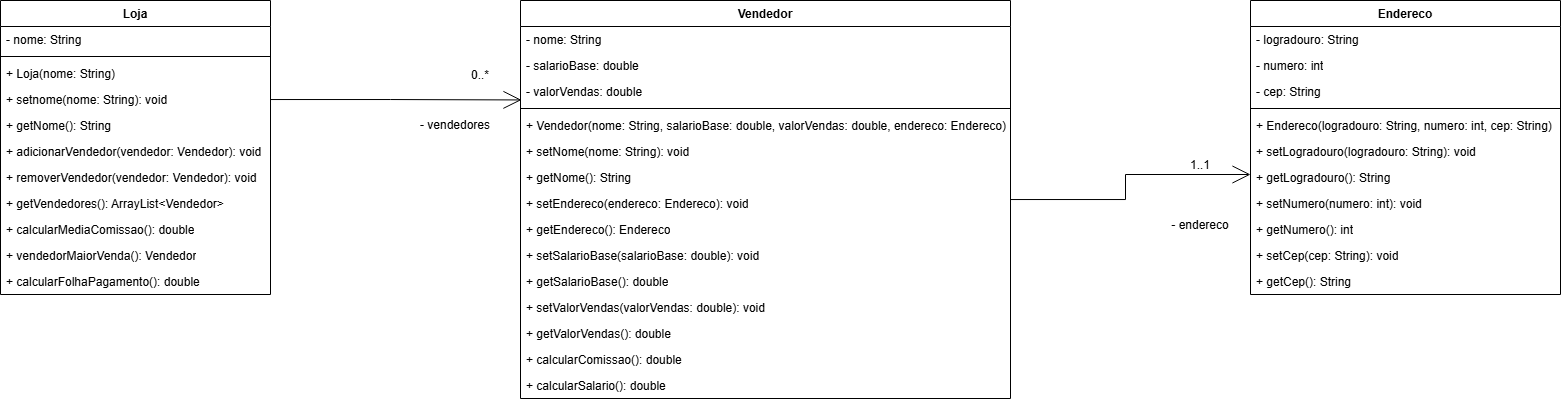

The diagram above was exported from draw.io. Its source (the exported page's mxGraphModel, read from the mxfile embedded in the PNG):
<mxGraphModel dx="1525" dy="440" grid="1" gridSize="10" guides="1" tooltips="1" connect="1" arrows="1" fold="1" page="1" pageScale="1" pageWidth="827" pageHeight="1169" math="0" shadow="0">
  <root>
    <mxCell id="0" />
    <mxCell id="1" parent="0" />
    <mxCell id="G9ibjAIGdfp2mUjPd7Ty-1" parent="1" style="swimlane;fontStyle=1;align=center;verticalAlign=top;childLayout=stackLayout;horizontal=1;startSize=26;horizontalStack=0;resizeParent=1;resizeParentMax=0;resizeLast=0;collapsible=1;marginBottom=0;whiteSpace=wrap;html=1;" value="Vendedor" vertex="1">
      <mxGeometry height="398" width="490" x="250" y="390" as="geometry" />
    </mxCell>
    <mxCell id="G9ibjAIGdfp2mUjPd7Ty-2" parent="G9ibjAIGdfp2mUjPd7Ty-1" style="text;strokeColor=none;fillColor=none;align=left;verticalAlign=top;spacingLeft=4;spacingRight=4;overflow=hidden;rotatable=0;points=[[0,0.5],[1,0.5]];portConstraint=eastwest;whiteSpace=wrap;html=1;" value="- nome: String&lt;span style=&quot;white-space: pre;&quot;&gt;&#09;&lt;/span&gt;" vertex="1">
      <mxGeometry height="26" width="490" y="26" as="geometry" />
    </mxCell>
    <mxCell id="G9ibjAIGdfp2mUjPd7Ty-23" parent="G9ibjAIGdfp2mUjPd7Ty-1" style="text;strokeColor=none;fillColor=none;align=left;verticalAlign=top;spacingLeft=4;spacingRight=4;overflow=hidden;rotatable=0;points=[[0,0.5],[1,0.5]];portConstraint=eastwest;whiteSpace=wrap;html=1;" value="- salarioBase: double" vertex="1">
      <mxGeometry height="26" width="490" y="52" as="geometry" />
    </mxCell>
    <mxCell id="G9ibjAIGdfp2mUjPd7Ty-22" parent="G9ibjAIGdfp2mUjPd7Ty-1" style="text;strokeColor=none;fillColor=none;align=left;verticalAlign=top;spacingLeft=4;spacingRight=4;overflow=hidden;rotatable=0;points=[[0,0.5],[1,0.5]];portConstraint=eastwest;whiteSpace=wrap;html=1;" value="- valorVendas: double" vertex="1">
      <mxGeometry height="26" width="490" y="78" as="geometry" />
    </mxCell>
    <mxCell id="G9ibjAIGdfp2mUjPd7Ty-3" parent="G9ibjAIGdfp2mUjPd7Ty-1" style="line;strokeWidth=1;fillColor=none;align=left;verticalAlign=middle;spacingTop=-1;spacingLeft=3;spacingRight=3;rotatable=0;labelPosition=right;points=[];portConstraint=eastwest;strokeColor=inherit;" value="" vertex="1">
      <mxGeometry height="8" width="490" y="104" as="geometry" />
    </mxCell>
    <mxCell id="G9ibjAIGdfp2mUjPd7Ty-4" parent="G9ibjAIGdfp2mUjPd7Ty-1" style="text;strokeColor=none;fillColor=none;align=left;verticalAlign=top;spacingLeft=4;spacingRight=4;overflow=hidden;rotatable=0;points=[[0,0.5],[1,0.5]];portConstraint=eastwest;whiteSpace=wrap;html=1;" value="+ Vendedor(nome: String, salarioBase: double, valorVendas: double, endereco: Endereco)" vertex="1">
      <mxGeometry height="26" width="490" y="112" as="geometry" />
    </mxCell>
    <mxCell id="G9ibjAIGdfp2mUjPd7Ty-31" parent="G9ibjAIGdfp2mUjPd7Ty-1" style="text;strokeColor=none;fillColor=none;align=left;verticalAlign=top;spacingLeft=4;spacingRight=4;overflow=hidden;rotatable=0;points=[[0,0.5],[1,0.5]];portConstraint=eastwest;whiteSpace=wrap;html=1;" value="+ setNome(nome: String): void" vertex="1">
      <mxGeometry height="26" width="490" y="138" as="geometry" />
    </mxCell>
    <mxCell id="G9ibjAIGdfp2mUjPd7Ty-30" parent="G9ibjAIGdfp2mUjPd7Ty-1" style="text;strokeColor=none;fillColor=none;align=left;verticalAlign=top;spacingLeft=4;spacingRight=4;overflow=hidden;rotatable=0;points=[[0,0.5],[1,0.5]];portConstraint=eastwest;whiteSpace=wrap;html=1;" value="+ getNome(): String&lt;span style=&quot;white-space: pre;&quot;&gt;&#09;&#09;&lt;span style=&quot;white-space: pre;&quot;&gt;&#09;&#09;&lt;span style=&quot;white-space: pre;&quot;&gt;&#09;&lt;/span&gt;&lt;span style=&quot;white-space: pre;&quot;&gt;&#09;&lt;/span&gt;&lt;/span&gt;&lt;/span&gt;" vertex="1">
      <mxGeometry height="26" width="490" y="164" as="geometry" />
    </mxCell>
    <mxCell id="G9ibjAIGdfp2mUjPd7Ty-29" parent="G9ibjAIGdfp2mUjPd7Ty-1" style="text;strokeColor=none;fillColor=none;align=left;verticalAlign=top;spacingLeft=4;spacingRight=4;overflow=hidden;rotatable=0;points=[[0,0.5],[1,0.5]];portConstraint=eastwest;whiteSpace=wrap;html=1;" value="+ setEndereco(endereco: Endereco): void" vertex="1">
      <mxGeometry height="26" width="490" y="190" as="geometry" />
    </mxCell>
    <mxCell id="G9ibjAIGdfp2mUjPd7Ty-28" parent="G9ibjAIGdfp2mUjPd7Ty-1" style="text;strokeColor=none;fillColor=none;align=left;verticalAlign=top;spacingLeft=4;spacingRight=4;overflow=hidden;rotatable=0;points=[[0,0.5],[1,0.5]];portConstraint=eastwest;whiteSpace=wrap;html=1;" value="+ getEndereco(): Endereco" vertex="1">
      <mxGeometry height="26" width="490" y="216" as="geometry" />
    </mxCell>
    <mxCell id="G9ibjAIGdfp2mUjPd7Ty-27" parent="G9ibjAIGdfp2mUjPd7Ty-1" style="text;strokeColor=none;fillColor=none;align=left;verticalAlign=top;spacingLeft=4;spacingRight=4;overflow=hidden;rotatable=0;points=[[0,0.5],[1,0.5]];portConstraint=eastwest;whiteSpace=wrap;html=1;" value="+ setSalarioBase(salarioBase: double): void" vertex="1">
      <mxGeometry height="26" width="490" y="242" as="geometry" />
    </mxCell>
    <mxCell id="G9ibjAIGdfp2mUjPd7Ty-26" parent="G9ibjAIGdfp2mUjPd7Ty-1" style="text;strokeColor=none;fillColor=none;align=left;verticalAlign=top;spacingLeft=4;spacingRight=4;overflow=hidden;rotatable=0;points=[[0,0.5],[1,0.5]];portConstraint=eastwest;whiteSpace=wrap;html=1;" value="+ getSalarioBase(): double" vertex="1">
      <mxGeometry height="26" width="490" y="268" as="geometry" />
    </mxCell>
    <mxCell id="G9ibjAIGdfp2mUjPd7Ty-25" parent="G9ibjAIGdfp2mUjPd7Ty-1" style="text;strokeColor=none;fillColor=none;align=left;verticalAlign=top;spacingLeft=4;spacingRight=4;overflow=hidden;rotatable=0;points=[[0,0.5],[1,0.5]];portConstraint=eastwest;whiteSpace=wrap;html=1;" value="+ setValorVendas(valorVendas: double): void" vertex="1">
      <mxGeometry height="26" width="490" y="294" as="geometry" />
    </mxCell>
    <mxCell id="G9ibjAIGdfp2mUjPd7Ty-24" parent="G9ibjAIGdfp2mUjPd7Ty-1" style="text;strokeColor=none;fillColor=none;align=left;verticalAlign=top;spacingLeft=4;spacingRight=4;overflow=hidden;rotatable=0;points=[[0,0.5],[1,0.5]];portConstraint=eastwest;whiteSpace=wrap;html=1;" value="+ getValorVendas(): double" vertex="1">
      <mxGeometry height="26" width="490" y="320" as="geometry" />
    </mxCell>
    <mxCell id="G9ibjAIGdfp2mUjPd7Ty-33" parent="G9ibjAIGdfp2mUjPd7Ty-1" style="text;strokeColor=none;fillColor=none;align=left;verticalAlign=top;spacingLeft=4;spacingRight=4;overflow=hidden;rotatable=0;points=[[0,0.5],[1,0.5]];portConstraint=eastwest;whiteSpace=wrap;html=1;" value="+ calcularComissao(): double" vertex="1">
      <mxGeometry height="26" width="490" y="346" as="geometry" />
    </mxCell>
    <mxCell id="G9ibjAIGdfp2mUjPd7Ty-32" parent="G9ibjAIGdfp2mUjPd7Ty-1" style="text;strokeColor=none;fillColor=none;align=left;verticalAlign=top;spacingLeft=4;spacingRight=4;overflow=hidden;rotatable=0;points=[[0,0.5],[1,0.5]];portConstraint=eastwest;whiteSpace=wrap;html=1;" value="+ calcularSalario(): double" vertex="1">
      <mxGeometry height="26" width="490" y="372" as="geometry" />
    </mxCell>
    <mxCell id="G9ibjAIGdfp2mUjPd7Ty-5" parent="1" style="swimlane;fontStyle=1;align=center;verticalAlign=top;childLayout=stackLayout;horizontal=1;startSize=26;horizontalStack=0;resizeParent=1;resizeParentMax=0;resizeLast=0;collapsible=1;marginBottom=0;whiteSpace=wrap;html=1;" value="Loja" vertex="1">
      <mxGeometry height="294" width="270" x="-270" y="390" as="geometry" />
    </mxCell>
    <mxCell id="G9ibjAIGdfp2mUjPd7Ty-6" parent="G9ibjAIGdfp2mUjPd7Ty-5" style="text;strokeColor=none;fillColor=none;align=left;verticalAlign=top;spacingLeft=4;spacingRight=4;overflow=hidden;rotatable=0;points=[[0,0.5],[1,0.5]];portConstraint=eastwest;whiteSpace=wrap;html=1;" value="- nome: String" vertex="1">
      <mxGeometry height="26" width="270" y="26" as="geometry" />
    </mxCell>
    <mxCell id="G9ibjAIGdfp2mUjPd7Ty-7" parent="G9ibjAIGdfp2mUjPd7Ty-5" style="line;strokeWidth=1;fillColor=none;align=left;verticalAlign=middle;spacingTop=-1;spacingLeft=3;spacingRight=3;rotatable=0;labelPosition=right;points=[];portConstraint=eastwest;strokeColor=inherit;" value="" vertex="1">
      <mxGeometry height="8" width="270" y="52" as="geometry" />
    </mxCell>
    <mxCell id="G9ibjAIGdfp2mUjPd7Ty-8" parent="G9ibjAIGdfp2mUjPd7Ty-5" style="text;strokeColor=none;fillColor=none;align=left;verticalAlign=top;spacingLeft=4;spacingRight=4;overflow=hidden;rotatable=0;points=[[0,0.5],[1,0.5]];portConstraint=eastwest;whiteSpace=wrap;html=1;" value="+ Loja(nome: String)" vertex="1">
      <mxGeometry height="26" width="270" y="60" as="geometry" />
    </mxCell>
    <mxCell id="G9ibjAIGdfp2mUjPd7Ty-41" parent="G9ibjAIGdfp2mUjPd7Ty-5" style="text;strokeColor=none;fillColor=none;align=left;verticalAlign=top;spacingLeft=4;spacingRight=4;overflow=hidden;rotatable=0;points=[[0,0.5],[1,0.5]];portConstraint=eastwest;whiteSpace=wrap;html=1;" value="+ setnome(nome: String): void" vertex="1">
      <mxGeometry height="26" width="270" y="86" as="geometry" />
    </mxCell>
    <mxCell id="G9ibjAIGdfp2mUjPd7Ty-40" parent="G9ibjAIGdfp2mUjPd7Ty-5" style="text;strokeColor=none;fillColor=none;align=left;verticalAlign=top;spacingLeft=4;spacingRight=4;overflow=hidden;rotatable=0;points=[[0,0.5],[1,0.5]];portConstraint=eastwest;whiteSpace=wrap;html=1;" value="+ getNome(): String" vertex="1">
      <mxGeometry height="26" width="270" y="112" as="geometry" />
    </mxCell>
    <mxCell id="G9ibjAIGdfp2mUjPd7Ty-39" parent="G9ibjAIGdfp2mUjPd7Ty-5" style="text;strokeColor=none;fillColor=none;align=left;verticalAlign=top;spacingLeft=4;spacingRight=4;overflow=hidden;rotatable=0;points=[[0,0.5],[1,0.5]];portConstraint=eastwest;whiteSpace=wrap;html=1;" value="+ adicionarVendedor(vendedor: Vendedor): void" vertex="1">
      <mxGeometry height="26" width="270" y="138" as="geometry" />
    </mxCell>
    <mxCell id="G9ibjAIGdfp2mUjPd7Ty-38" parent="G9ibjAIGdfp2mUjPd7Ty-5" style="text;strokeColor=none;fillColor=none;align=left;verticalAlign=top;spacingLeft=4;spacingRight=4;overflow=hidden;rotatable=0;points=[[0,0.5],[1,0.5]];portConstraint=eastwest;whiteSpace=wrap;html=1;" value="+ removerVendedor(vendedor: Vendedor): void" vertex="1">
      <mxGeometry height="26" width="270" y="164" as="geometry" />
    </mxCell>
    <mxCell id="G9ibjAIGdfp2mUjPd7Ty-37" parent="G9ibjAIGdfp2mUjPd7Ty-5" style="text;strokeColor=none;fillColor=none;align=left;verticalAlign=top;spacingLeft=4;spacingRight=4;overflow=hidden;rotatable=0;points=[[0,0.5],[1,0.5]];portConstraint=eastwest;whiteSpace=wrap;html=1;" value="+ getVendedores(): ArrayList&amp;lt;Vendedor&amp;gt;" vertex="1">
      <mxGeometry height="26" width="270" y="190" as="geometry" />
    </mxCell>
    <mxCell id="G9ibjAIGdfp2mUjPd7Ty-36" parent="G9ibjAIGdfp2mUjPd7Ty-5" style="text;strokeColor=none;fillColor=none;align=left;verticalAlign=top;spacingLeft=4;spacingRight=4;overflow=hidden;rotatable=0;points=[[0,0.5],[1,0.5]];portConstraint=eastwest;whiteSpace=wrap;html=1;" value="+ calcularMediaComissao(): double" vertex="1">
      <mxGeometry height="26" width="270" y="216" as="geometry" />
    </mxCell>
    <mxCell id="G9ibjAIGdfp2mUjPd7Ty-35" parent="G9ibjAIGdfp2mUjPd7Ty-5" style="text;strokeColor=none;fillColor=none;align=left;verticalAlign=top;spacingLeft=4;spacingRight=4;overflow=hidden;rotatable=0;points=[[0,0.5],[1,0.5]];portConstraint=eastwest;whiteSpace=wrap;html=1;" value="+ vendedorMaiorVenda(): Vendedor" vertex="1">
      <mxGeometry height="26" width="270" y="242" as="geometry" />
    </mxCell>
    <mxCell id="G9ibjAIGdfp2mUjPd7Ty-34" parent="G9ibjAIGdfp2mUjPd7Ty-5" style="text;strokeColor=none;fillColor=none;align=left;verticalAlign=top;spacingLeft=4;spacingRight=4;overflow=hidden;rotatable=0;points=[[0,0.5],[1,0.5]];portConstraint=eastwest;whiteSpace=wrap;html=1;" value="+ calcularFolhaPagamento(): double" vertex="1">
      <mxGeometry height="26" width="270" y="268" as="geometry" />
    </mxCell>
    <mxCell id="G9ibjAIGdfp2mUjPd7Ty-9" parent="1" style="swimlane;fontStyle=1;align=center;verticalAlign=top;childLayout=stackLayout;horizontal=1;startSize=26;horizontalStack=0;resizeParent=1;resizeParentMax=0;resizeLast=0;collapsible=1;marginBottom=0;whiteSpace=wrap;html=1;" value="Endereco" vertex="1">
      <mxGeometry height="294" width="310" x="980" y="390" as="geometry" />
    </mxCell>
    <mxCell id="G9ibjAIGdfp2mUjPd7Ty-10" parent="G9ibjAIGdfp2mUjPd7Ty-9" style="text;strokeColor=none;fillColor=none;align=left;verticalAlign=top;spacingLeft=4;spacingRight=4;overflow=hidden;rotatable=0;points=[[0,0.5],[1,0.5]];portConstraint=eastwest;whiteSpace=wrap;html=1;" value="- logradouro: String" vertex="1">
      <mxGeometry height="26" width="310" y="26" as="geometry" />
    </mxCell>
    <mxCell id="G9ibjAIGdfp2mUjPd7Ty-15" parent="G9ibjAIGdfp2mUjPd7Ty-9" style="text;strokeColor=none;fillColor=none;align=left;verticalAlign=top;spacingLeft=4;spacingRight=4;overflow=hidden;rotatable=0;points=[[0,0.5],[1,0.5]];portConstraint=eastwest;whiteSpace=wrap;html=1;" value="- numero: int" vertex="1">
      <mxGeometry height="26" width="310" y="52" as="geometry" />
    </mxCell>
    <mxCell id="G9ibjAIGdfp2mUjPd7Ty-14" parent="G9ibjAIGdfp2mUjPd7Ty-9" style="text;strokeColor=none;fillColor=none;align=left;verticalAlign=top;spacingLeft=4;spacingRight=4;overflow=hidden;rotatable=0;points=[[0,0.5],[1,0.5]];portConstraint=eastwest;whiteSpace=wrap;html=1;" value="- cep: String" vertex="1">
      <mxGeometry height="26" width="310" y="78" as="geometry" />
    </mxCell>
    <mxCell id="G9ibjAIGdfp2mUjPd7Ty-11" parent="G9ibjAIGdfp2mUjPd7Ty-9" style="line;strokeWidth=1;fillColor=none;align=left;verticalAlign=middle;spacingTop=-1;spacingLeft=3;spacingRight=3;rotatable=0;labelPosition=right;points=[];portConstraint=eastwest;strokeColor=inherit;" value="" vertex="1">
      <mxGeometry height="8" width="310" y="104" as="geometry" />
    </mxCell>
    <mxCell id="G9ibjAIGdfp2mUjPd7Ty-12" parent="G9ibjAIGdfp2mUjPd7Ty-9" style="text;strokeColor=none;fillColor=none;align=left;verticalAlign=top;spacingLeft=4;spacingRight=4;overflow=hidden;rotatable=0;points=[[0,0.5],[1,0.5]];portConstraint=eastwest;whiteSpace=wrap;html=1;" value="+ Endereco(logradouro: String, numero: int, cep: String)" vertex="1">
      <mxGeometry height="26" width="310" y="112" as="geometry" />
    </mxCell>
    <mxCell id="G9ibjAIGdfp2mUjPd7Ty-21" parent="G9ibjAIGdfp2mUjPd7Ty-9" style="text;strokeColor=none;fillColor=none;align=left;verticalAlign=top;spacingLeft=4;spacingRight=4;overflow=hidden;rotatable=0;points=[[0,0.5],[1,0.5]];portConstraint=eastwest;whiteSpace=wrap;html=1;" value="+ setLogradouro(logradouro: String): void" vertex="1">
      <mxGeometry height="26" width="310" y="138" as="geometry" />
    </mxCell>
    <mxCell id="G9ibjAIGdfp2mUjPd7Ty-20" parent="G9ibjAIGdfp2mUjPd7Ty-9" style="text;strokeColor=none;fillColor=none;align=left;verticalAlign=top;spacingLeft=4;spacingRight=4;overflow=hidden;rotatable=0;points=[[0,0.5],[1,0.5]];portConstraint=eastwest;whiteSpace=wrap;html=1;" value="+ getLogradouro(): String" vertex="1">
      <mxGeometry height="26" width="310" y="164" as="geometry" />
    </mxCell>
    <mxCell id="G9ibjAIGdfp2mUjPd7Ty-19" parent="G9ibjAIGdfp2mUjPd7Ty-9" style="text;strokeColor=none;fillColor=none;align=left;verticalAlign=top;spacingLeft=4;spacingRight=4;overflow=hidden;rotatable=0;points=[[0,0.5],[1,0.5]];portConstraint=eastwest;whiteSpace=wrap;html=1;" value="+ setNumero(numero: int): void" vertex="1">
      <mxGeometry height="26" width="310" y="190" as="geometry" />
    </mxCell>
    <mxCell id="G9ibjAIGdfp2mUjPd7Ty-18" parent="G9ibjAIGdfp2mUjPd7Ty-9" style="text;strokeColor=none;fillColor=none;align=left;verticalAlign=top;spacingLeft=4;spacingRight=4;overflow=hidden;rotatable=0;points=[[0,0.5],[1,0.5]];portConstraint=eastwest;whiteSpace=wrap;html=1;" value="+ getNumero(): int" vertex="1">
      <mxGeometry height="26" width="310" y="216" as="geometry" />
    </mxCell>
    <mxCell id="G9ibjAIGdfp2mUjPd7Ty-17" parent="G9ibjAIGdfp2mUjPd7Ty-9" style="text;strokeColor=none;fillColor=none;align=left;verticalAlign=top;spacingLeft=4;spacingRight=4;overflow=hidden;rotatable=0;points=[[0,0.5],[1,0.5]];portConstraint=eastwest;whiteSpace=wrap;html=1;" value="+ setCep(cep: String): void" vertex="1">
      <mxGeometry height="26" width="310" y="242" as="geometry" />
    </mxCell>
    <mxCell id="G9ibjAIGdfp2mUjPd7Ty-16" parent="G9ibjAIGdfp2mUjPd7Ty-9" style="text;strokeColor=none;fillColor=none;align=left;verticalAlign=top;spacingLeft=4;spacingRight=4;overflow=hidden;rotatable=0;points=[[0,0.5],[1,0.5]];portConstraint=eastwest;whiteSpace=wrap;html=1;" value="+ getCep(): String" vertex="1">
      <mxGeometry height="26" width="310" y="268" as="geometry" />
    </mxCell>
    <mxCell id="G9ibjAIGdfp2mUjPd7Ty-44" edge="1" parent="1" source="G9ibjAIGdfp2mUjPd7Ty-1" style="edgeStyle=orthogonalEdgeStyle;rounded=0;orthogonalLoop=1;jettySize=auto;html=1;entryX=0;entryY=0.385;entryDx=0;entryDy=0;entryPerimeter=0;endArrow=open;endFill=0;endSize=16;" target="G9ibjAIGdfp2mUjPd7Ty-20">
      <mxGeometry relative="1" as="geometry">
        <mxPoint x="970" y="589" as="targetPoint" />
      </mxGeometry>
    </mxCell>
    <mxCell id="G9ibjAIGdfp2mUjPd7Ty-45" parent="1" style="text;html=1;whiteSpace=wrap;strokeColor=none;fillColor=none;align=center;verticalAlign=middle;rounded=0;" value="1..1" vertex="1">
      <mxGeometry height="30" width="60" x="900" y="540" as="geometry" />
    </mxCell>
    <mxCell id="G9ibjAIGdfp2mUjPd7Ty-46" parent="1" style="text;html=1;whiteSpace=wrap;strokeColor=none;fillColor=none;align=center;verticalAlign=middle;rounded=0;" value="- endereco" vertex="1">
      <mxGeometry height="30" width="60" x="900" y="600" as="geometry" />
    </mxCell>
    <mxCell id="G9ibjAIGdfp2mUjPd7Ty-47" edge="1" parent="1" source="G9ibjAIGdfp2mUjPd7Ty-41" style="edgeStyle=orthogonalEdgeStyle;rounded=0;orthogonalLoop=1;jettySize=auto;html=1;entryX=0.002;entryY=0.825;entryDx=0;entryDy=0;entryPerimeter=0;endArrow=open;endFill=0;endSize=16;" target="G9ibjAIGdfp2mUjPd7Ty-22">
      <mxGeometry relative="1" as="geometry" />
    </mxCell>
    <mxCell id="G9ibjAIGdfp2mUjPd7Ty-48" parent="1" style="text;html=1;whiteSpace=wrap;strokeColor=none;fillColor=none;align=center;verticalAlign=middle;rounded=0;" value="0..*" vertex="1">
      <mxGeometry height="30" width="60" x="180" y="450" as="geometry" />
    </mxCell>
    <mxCell id="G9ibjAIGdfp2mUjPd7Ty-49" parent="1" style="text;html=1;whiteSpace=wrap;strokeColor=none;fillColor=none;align=center;verticalAlign=middle;rounded=0;" value="- vendedores" vertex="1">
      <mxGeometry height="30" width="90" x="140" y="500" as="geometry" />
    </mxCell>
  </root>
</mxGraphModel>